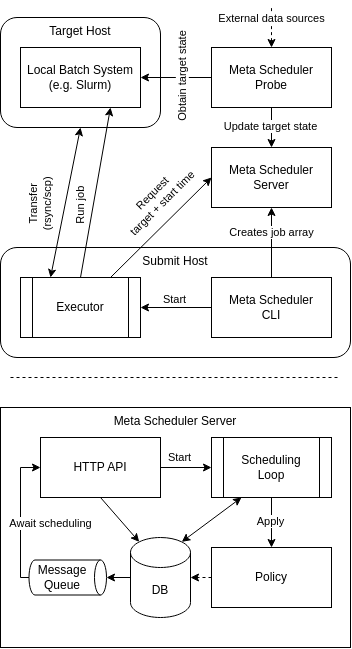

The diagram above was exported from draw.io. Its source (the exported page's mxGraphModel, read from the mxfile embedded in the PNG):
<mxGraphModel dx="856" dy="947" grid="1" gridSize="10" guides="1" tooltips="1" connect="1" arrows="1" fold="1" page="1" pageScale="1" pageWidth="350" pageHeight="500" background="#FFFFFF" math="0" shadow="0">
  <root>
    <mxCell id="0" />
    <mxCell id="1" parent="0" />
    <mxCell id="5" value="Target Host" style="rounded=1;whiteSpace=wrap;html=1;verticalAlign=top;horizontal=1;" parent="1" vertex="1">
      <mxGeometry y="10" width="160" height="110" as="geometry" />
    </mxCell>
    <mxCell id="6" value="Meta Scheduler Server" style="rounded=0;whiteSpace=wrap;html=1;" parent="1" vertex="1">
      <mxGeometry x="211" y="140" width="120" height="60" as="geometry" />
    </mxCell>
    <mxCell id="7" value="Submit Host" style="rounded=1;whiteSpace=wrap;html=1;verticalAlign=top;" parent="1" vertex="1">
      <mxGeometry y="240" width="350" height="110" as="geometry" />
    </mxCell>
    <mxCell id="12" style="edgeStyle=none;html=1;exitX=0.25;exitY=0;exitDx=0;exitDy=0;entryX=0.5;entryY=1;entryDx=0;entryDy=0;startArrow=classic;startFill=1;" parent="1" source="9" target="5" edge="1">
      <mxGeometry relative="1" as="geometry" />
    </mxCell>
    <mxCell id="13" value="Transfer&lt;br&gt;(rsync/scp)" style="edgeLabel;html=1;align=center;verticalAlign=middle;resizable=0;points=[];rotation=-90;" parent="12" vertex="1" connectable="0">
      <mxGeometry x="-0.1351" y="3" relative="1" as="geometry">
        <mxPoint x="-20" y="-8" as="offset" />
      </mxGeometry>
    </mxCell>
    <mxCell id="14" style="edgeStyle=none;html=1;exitX=0.5;exitY=0;exitDx=0;exitDy=0;entryX=0.75;entryY=1;entryDx=0;entryDy=0;" parent="1" source="9" target="11" edge="1">
      <mxGeometry relative="1" as="geometry" />
    </mxCell>
    <mxCell id="19" value="Run job" style="edgeLabel;html=1;align=center;verticalAlign=middle;resizable=0;points=[];rotation=-90;" parent="14" vertex="1" connectable="0">
      <mxGeometry x="-0.1566" relative="1" as="geometry">
        <mxPoint x="-13" as="offset" />
      </mxGeometry>
    </mxCell>
    <mxCell id="15" style="edgeStyle=none;html=1;exitX=0.75;exitY=0;exitDx=0;exitDy=0;entryX=0;entryY=0.5;entryDx=0;entryDy=0;" parent="1" source="9" target="6" edge="1">
      <mxGeometry relative="1" as="geometry" />
    </mxCell>
    <mxCell id="21" value="&lt;font style=&quot;color: light-dark(rgb(0, 0, 0), rgb(237, 237, 237));&quot;&gt;Request&lt;br&gt;target + s&lt;span style=&quot;background-color: light-dark(#ffffff, var(--ge-dark-color, #121212));&quot;&gt;tart time&lt;/span&gt;&lt;/font&gt;" style="edgeLabel;html=1;align=center;verticalAlign=middle;resizable=0;points=[];rotation=-45;" parent="15" vertex="1" connectable="0">
      <mxGeometry x="0.1201" y="2" relative="1" as="geometry">
        <mxPoint x="-9" y="-21" as="offset" />
      </mxGeometry>
    </mxCell>
    <mxCell id="9" value="Executor" style="shape=process;whiteSpace=wrap;html=1;backgroundOutline=1;" parent="1" vertex="1">
      <mxGeometry x="20" y="270" width="120" height="60" as="geometry" />
    </mxCell>
    <mxCell id="11" value="Local Batch System (e.g. Slurm)" style="rounded=0;whiteSpace=wrap;html=1;" parent="1" vertex="1">
      <mxGeometry x="20" y="40" width="120" height="60" as="geometry" />
    </mxCell>
    <mxCell id="17" style="edgeStyle=none;html=1;exitX=0;exitY=0.5;exitDx=0;exitDy=0;entryX=1;entryY=0.5;entryDx=0;entryDy=0;" parent="1" source="16" target="9" edge="1">
      <mxGeometry relative="1" as="geometry">
        <mxPoint x="198" y="300" as="sourcePoint" />
        <mxPoint x="138" y="300" as="targetPoint" />
      </mxGeometry>
    </mxCell>
    <mxCell id="18" value="Start" style="edgeLabel;html=1;align=center;verticalAlign=middle;resizable=0;points=[];" parent="17" vertex="1" connectable="0">
      <mxGeometry x="0.1164" y="2" relative="1" as="geometry">
        <mxPoint x="3" y="-10" as="offset" />
      </mxGeometry>
    </mxCell>
    <mxCell id="42" style="edgeStyle=none;html=1;exitX=0.5;exitY=0;exitDx=0;exitDy=0;entryX=0.5;entryY=1;entryDx=0;entryDy=0;" parent="1" source="16" target="6" edge="1">
      <mxGeometry relative="1" as="geometry" />
    </mxCell>
    <mxCell id="43" value="Creates job array" style="edgeLabel;html=1;align=center;verticalAlign=middle;resizable=0;points=[];" parent="42" vertex="1" connectable="0">
      <mxGeometry x="0.4571" y="-1" relative="1" as="geometry">
        <mxPoint x="-1" y="5" as="offset" />
      </mxGeometry>
    </mxCell>
    <mxCell id="16" value="Meta Scheduler&lt;div&gt;CLI&lt;/div&gt;" style="rounded=0;whiteSpace=wrap;html=1;" parent="1" vertex="1">
      <mxGeometry x="211" y="270" width="120" height="60" as="geometry" />
    </mxCell>
    <mxCell id="22" value="Meta Scheduler Server" style="rounded=0;whiteSpace=wrap;html=1;horizontal=1;verticalAlign=top;" parent="1" vertex="1">
      <mxGeometry y="400" width="350" height="240" as="geometry" />
    </mxCell>
    <mxCell id="23" style="edgeStyle=none;html=1;endArrow=none;endFill=0;dashed=1;" parent="1" edge="1">
      <mxGeometry relative="1" as="geometry">
        <mxPoint x="10" y="370" as="sourcePoint" />
        <mxPoint x="340" y="370" as="targetPoint" />
      </mxGeometry>
    </mxCell>
    <mxCell id="33" style="edgeStyle=none;html=1;exitX=0.5;exitY=1;exitDx=0;exitDy=0;entryX=0.5;entryY=0;entryDx=0;entryDy=0;" parent="1" source="27" target="28" edge="1">
      <mxGeometry relative="1" as="geometry" />
    </mxCell>
    <mxCell id="40" value="Apply" style="edgeLabel;html=1;align=center;verticalAlign=middle;resizable=0;points=[];" parent="33" vertex="1" connectable="0">
      <mxGeometry x="-0.08" y="-1" relative="1" as="geometry">
        <mxPoint as="offset" />
      </mxGeometry>
    </mxCell>
    <mxCell id="27" value="Scheduling&lt;br&gt;Loop" style="shape=process;whiteSpace=wrap;html=1;backgroundOutline=1;" parent="1" vertex="1">
      <mxGeometry x="211" y="430" width="120" height="60" as="geometry" />
    </mxCell>
    <mxCell id="28" value="Policy" style="rounded=0;whiteSpace=wrap;html=1;" parent="1" vertex="1">
      <mxGeometry x="211" y="540" width="120" height="60" as="geometry" />
    </mxCell>
    <mxCell id="32" style="edgeStyle=none;html=1;exitX=1;exitY=0.5;exitDx=0;exitDy=0;entryX=0;entryY=0.5;entryDx=0;entryDy=0;" parent="1" source="29" target="27" edge="1">
      <mxGeometry relative="1" as="geometry" />
    </mxCell>
    <mxCell id="39" value="Start" style="edgeLabel;html=1;align=center;verticalAlign=middle;resizable=0;points=[];" parent="32" vertex="1" connectable="0">
      <mxGeometry x="0.2131" y="-3" relative="1" as="geometry">
        <mxPoint x="-12" y="-13" as="offset" />
      </mxGeometry>
    </mxCell>
    <mxCell id="29" value="HTTP API" style="rounded=0;whiteSpace=wrap;html=1;" parent="1" vertex="1">
      <mxGeometry x="40" y="430" width="120" height="60" as="geometry" />
    </mxCell>
    <mxCell id="30" value="DB" style="shape=cylinder3;whiteSpace=wrap;html=1;boundedLbl=1;backgroundOutline=1;size=15;" parent="1" vertex="1">
      <mxGeometry x="130" y="530" width="60" height="80" as="geometry" />
    </mxCell>
    <mxCell id="35" style="edgeStyle=orthogonalEdgeStyle;html=1;exitX=0.5;exitY=1;exitDx=0;exitDy=0;exitPerimeter=0;entryX=0;entryY=0.5;entryDx=0;entryDy=0;rounded=0;curved=0;" parent="1" source="31" target="29" edge="1">
      <mxGeometry relative="1" as="geometry">
        <Array as="points">
          <mxPoint x="20" y="570" />
          <mxPoint x="20" y="460" />
        </Array>
      </mxGeometry>
    </mxCell>
    <mxCell id="41" value="Await scheduling" style="edgeLabel;html=1;align=center;verticalAlign=middle;resizable=0;points=[];" parent="35" vertex="1" connectable="0">
      <mxGeometry x="-0.064" y="-1" relative="1" as="geometry">
        <mxPoint x="29" y="2" as="offset" />
      </mxGeometry>
    </mxCell>
    <mxCell id="31" value="Message Queue" style="shape=cylinder3;whiteSpace=wrap;html=1;boundedLbl=1;backgroundOutline=1;size=6;rotation=90;horizontal=0;" parent="1" vertex="1">
      <mxGeometry x="49.75" y="531.25" width="35" height="77.5" as="geometry" />
    </mxCell>
    <mxCell id="34" style="edgeStyle=none;html=1;exitX=0;exitY=0.5;exitDx=0;exitDy=0;exitPerimeter=0;entryX=0.5;entryY=0;entryDx=0;entryDy=0;entryPerimeter=0;" parent="1" source="30" target="31" edge="1">
      <mxGeometry relative="1" as="geometry" />
    </mxCell>
    <mxCell id="36" style="edgeStyle=none;html=1;exitX=0;exitY=0.5;exitDx=0;exitDy=0;entryX=1;entryY=0.5;entryDx=0;entryDy=0;entryPerimeter=0;dashed=1;" parent="1" source="28" target="30" edge="1">
      <mxGeometry relative="1" as="geometry" />
    </mxCell>
    <mxCell id="37" style="edgeStyle=none;html=1;exitX=0.5;exitY=1;exitDx=0;exitDy=0;entryX=0.145;entryY=0;entryDx=0;entryDy=4.35;entryPerimeter=0;startArrow=none;startFill=0;" parent="1" source="29" target="30" edge="1">
      <mxGeometry relative="1" as="geometry" />
    </mxCell>
    <mxCell id="44" style="edgeStyle=none;html=1;exitX=0.25;exitY=1;exitDx=0;exitDy=0;entryX=0.855;entryY=0;entryDx=0;entryDy=4.35;entryPerimeter=0;startArrow=classic;startFill=1;" parent="1" source="27" target="30" edge="1">
      <mxGeometry relative="1" as="geometry">
        <mxPoint x="140" y="500" as="sourcePoint" />
        <mxPoint x="149" y="544" as="targetPoint" />
      </mxGeometry>
    </mxCell>
    <mxCell id="46" style="edgeStyle=none;html=1;exitX=0;exitY=0.5;exitDx=0;exitDy=0;entryX=1;entryY=0.5;entryDx=0;entryDy=0;" parent="1" source="45" target="11" edge="1">
      <mxGeometry relative="1" as="geometry" />
    </mxCell>
    <mxCell id="49" value="Obtain target state" style="edgeLabel;html=1;align=center;verticalAlign=middle;resizable=0;points=[];rotation=-90;" parent="46" vertex="1" connectable="0">
      <mxGeometry x="-0.1549" y="-1" relative="1" as="geometry">
        <mxPoint as="offset" />
      </mxGeometry>
    </mxCell>
    <mxCell id="47" style="edgeStyle=none;html=1;exitX=0.5;exitY=1;exitDx=0;exitDy=0;entryX=0.5;entryY=0;entryDx=0;entryDy=0;" parent="1" source="45" target="6" edge="1">
      <mxGeometry relative="1" as="geometry" />
    </mxCell>
    <mxCell id="48" value="Update target state" style="edgeLabel;html=1;align=center;verticalAlign=middle;resizable=0;points=[];" parent="47" vertex="1" connectable="0">
      <mxGeometry x="-0.1" y="-1" relative="1" as="geometry">
        <mxPoint as="offset" />
      </mxGeometry>
    </mxCell>
    <mxCell id="50" style="edgeStyle=none;html=1;exitX=0.5;exitY=0;exitDx=0;exitDy=0;startArrow=classic;startFill=1;endArrow=none;endFill=0;dashed=1;" edge="1" parent="1" source="45">
      <mxGeometry relative="1" as="geometry">
        <mxPoint x="271" as="targetPoint" />
      </mxGeometry>
    </mxCell>
    <mxCell id="51" value="External data sources" style="edgeLabel;html=1;align=center;verticalAlign=middle;resizable=0;points=[];" vertex="1" connectable="0" parent="50">
      <mxGeometry x="0.4436" y="1" relative="1" as="geometry">
        <mxPoint x="1" as="offset" />
      </mxGeometry>
    </mxCell>
    <mxCell id="45" value="Meta Scheduler&lt;div&gt;Probe&lt;/div&gt;" style="rounded=0;whiteSpace=wrap;html=1;" parent="1" vertex="1">
      <mxGeometry x="211" y="40" width="120" height="60" as="geometry" />
    </mxCell>
  </root>
</mxGraphModel>